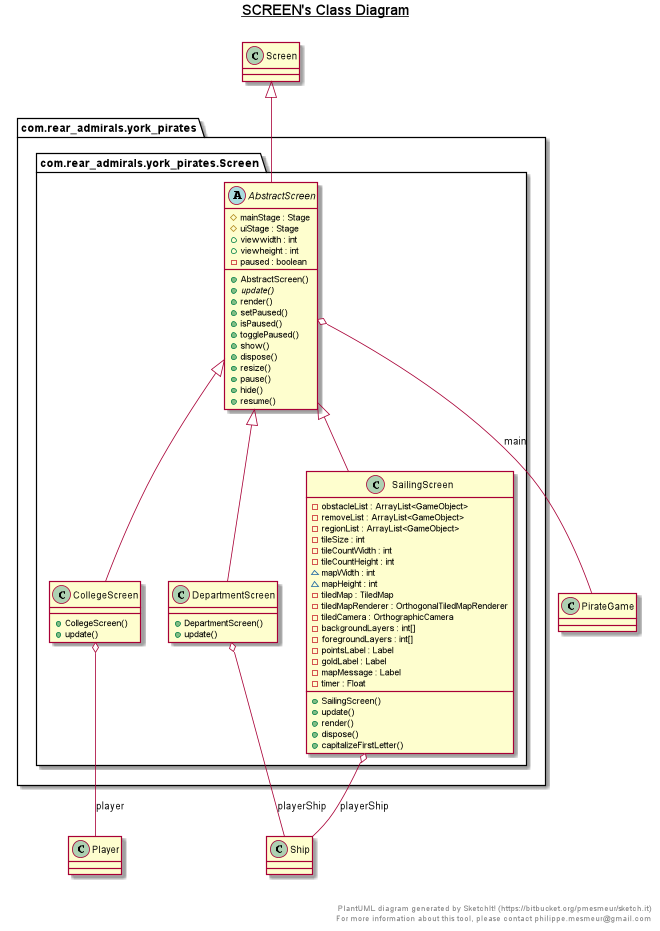

The diagram above was rendered by PlantUML. Its source (embedded in the PNG):
@startuml

title __SCREEN's Class Diagram__\n

  package com.rear_admirals.york_pirates {
    package com.rear_admirals.york_pirates.Screen {
      abstract class AbstractScreen {
          # mainStage : Stage
          # uiStage : Stage
          + viewwidth : int
          + viewheight : int
          - paused : boolean
          + AbstractScreen()
          {abstract} + update()
          + render()
          + setPaused()
          + isPaused()
          + togglePaused()
          + show()
          + dispose()
          + resize()
          + pause()
          + hide()
          + resume()
      }
    }
  }
  

  package com.rear_admirals.york_pirates {
    package com.rear_admirals.york_pirates.Screen {
      class CollegeScreen {
          + CollegeScreen()
          + update()
      }
    }
  }
  

  package com.rear_admirals.york_pirates {
    package com.rear_admirals.york_pirates.Screen {
      class DepartmentScreen {
          + DepartmentScreen()
          + update()
      }
    }
  }
  

  package com.rear_admirals.york_pirates {
    package com.rear_admirals.york_pirates.Screen {
      class SailingScreen {
          - obstacleList : ArrayList<GameObject>
          - removeList : ArrayList<GameObject>
          - regionList : ArrayList<GameObject>
          - tileSize : int
          - tileCountWidth : int
          - tileCountHeight : int
          ~ mapWidth : int
          ~ mapHeight : int
          - tiledMap : TiledMap
          - tiledMapRenderer : OrthogonalTiledMapRenderer
          - tiledCamera : OrthographicCamera
          - backgroundLayers : int[]
          - foregroundLayers : int[]
          - pointsLabel : Label
          - goldLabel : Label
          - mapMessage : Label
          - timer : Float
          + SailingScreen()
          + update()
          + render()
          + dispose()
          + capitalizeFirstLetter()
      }
    }
  }
  

  AbstractScreen -up-|> Screen
  AbstractScreen o-- PirateGame : main
  CollegeScreen -up-|> AbstractScreen
  CollegeScreen o-- Player : player
  DepartmentScreen -up-|> AbstractScreen
  DepartmentScreen o-- Ship : playerShip
  SailingScreen -up-|> AbstractScreen
  SailingScreen o-- Ship : playerShip


right footer


PlantUML diagram generated by SketchIt! (https://bitbucket.org/pmesmeur/sketch.it)
For more information about this tool, please contact philippe.mesmeur@gmail.com
endfooter

@enduml